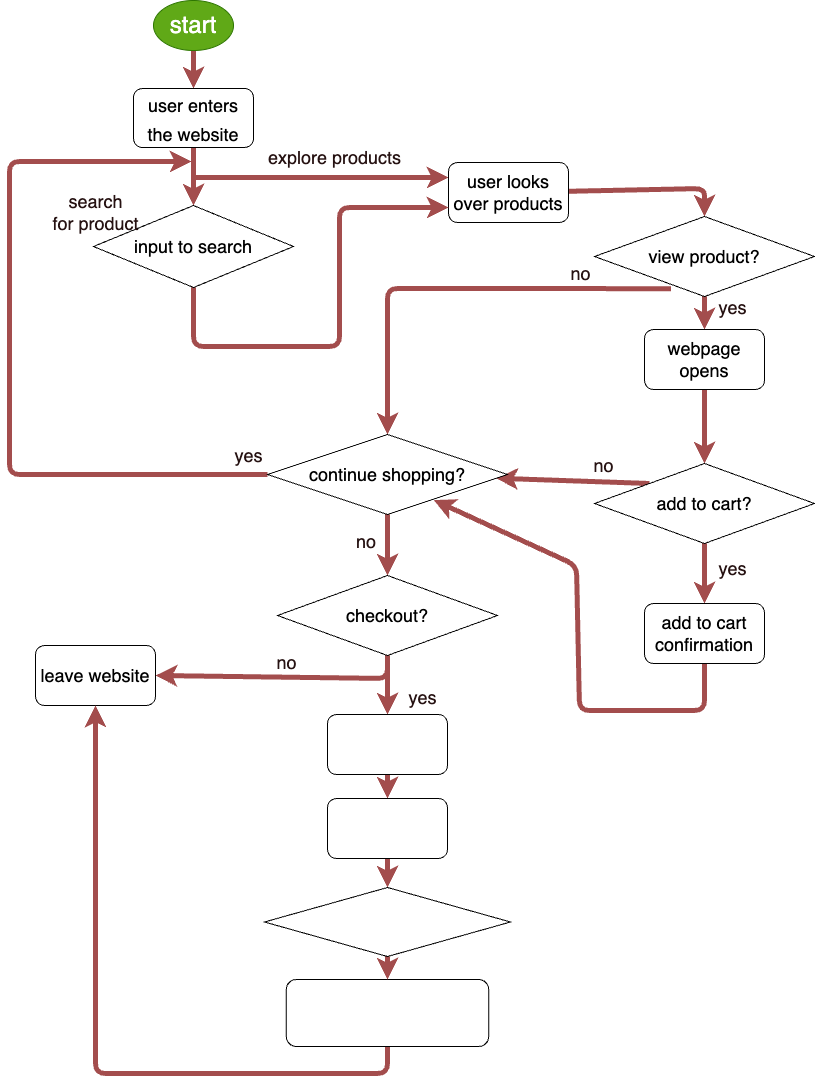

The diagram above was exported from draw.io. Its source (the exported page's mxGraphModel, read from the mxfile embedded in the PNG):
<mxGraphModel dx="2628" dy="1258" grid="0" gridSize="10" guides="1" tooltips="1" connect="1" arrows="1" fold="1" page="1" pageScale="1" pageWidth="850" pageHeight="1100" background="#ffffff" math="0" shadow="0">
  <root>
    <mxCell id="0" />
    <mxCell id="1" parent="0" />
    <mxCell id="21" style="edgeStyle=none;html=1;exitX=0.5;exitY=1;exitDx=0;exitDy=0;strokeColor=#a34d4d;strokeWidth=5;fontSize=18;fontColor=#261212;" edge="1" parent="1" source="2" target="4">
      <mxGeometry relative="1" as="geometry" />
    </mxCell>
    <mxCell id="2" value="&lt;font style=&quot;font-size: 24px;&quot;&gt;start&lt;/font&gt;" style="ellipse;whiteSpace=wrap;html=1;fillColor=#60a917;fontColor=#ffffff;strokeColor=#2D7600;" vertex="1" parent="1">
      <mxGeometry x="-681" y="16" width="80" height="50" as="geometry" />
    </mxCell>
    <mxCell id="16" style="edgeStyle=none;html=1;exitX=0.5;exitY=1;exitDx=0;exitDy=0;entryX=0.5;entryY=0;entryDx=0;entryDy=0;fontSize=18;strokeColor=#a34d4d;strokeWidth=5;" edge="1" parent="1" source="4" target="7">
      <mxGeometry relative="1" as="geometry" />
    </mxCell>
    <mxCell id="18" style="edgeStyle=none;html=1;entryX=0;entryY=0.25;entryDx=0;entryDy=0;strokeColor=#a34d4d;strokeWidth=5;fontSize=18;" edge="1" parent="1" target="5">
      <mxGeometry relative="1" as="geometry">
        <mxPoint x="-641" y="193" as="sourcePoint" />
      </mxGeometry>
    </mxCell>
    <mxCell id="4" value="&lt;font style=&quot;font-size: 18px;&quot;&gt;user enters the website&lt;/font&gt;" style="rounded=1;whiteSpace=wrap;html=1;fontSize=24;" vertex="1" parent="1">
      <mxGeometry x="-701" y="104" width="120" height="59" as="geometry" />
    </mxCell>
    <mxCell id="26" style="edgeStyle=none;html=1;entryX=0.5;entryY=0;entryDx=0;entryDy=0;strokeColor=#a34d4d;strokeWidth=5;fontSize=18;fontColor=#261212;" edge="1" parent="1" source="5" target="9">
      <mxGeometry relative="1" as="geometry">
        <Array as="points">
          <mxPoint x="-130" y="204" />
        </Array>
      </mxGeometry>
    </mxCell>
    <mxCell id="5" value="user looks over products" style="rounded=1;whiteSpace=wrap;html=1;fontSize=18;" vertex="1" parent="1">
      <mxGeometry x="-386" y="178" width="120" height="60" as="geometry" />
    </mxCell>
    <mxCell id="17" style="edgeStyle=none;html=1;strokeColor=#a34d4d;strokeWidth=5;fontSize=18;exitX=0.5;exitY=1;exitDx=0;exitDy=0;entryX=0;entryY=0.75;entryDx=0;entryDy=0;" edge="1" parent="1" source="7" target="5">
      <mxGeometry relative="1" as="geometry">
        <Array as="points">
          <mxPoint x="-641" y="362" />
          <mxPoint x="-495" y="362" />
          <mxPoint x="-495" y="223" />
        </Array>
      </mxGeometry>
    </mxCell>
    <mxCell id="7" value="input to search" style="rhombus;whiteSpace=wrap;html=1;fontSize=18;" vertex="1" parent="1">
      <mxGeometry x="-741" y="221" width="200" height="82" as="geometry" />
    </mxCell>
    <mxCell id="22" style="edgeStyle=none;html=1;exitX=0.5;exitY=1;exitDx=0;exitDy=0;strokeColor=#a34d4d;strokeWidth=5;fontSize=18;fontColor=#261212;" edge="1" parent="1" source="9" target="10">
      <mxGeometry relative="1" as="geometry" />
    </mxCell>
    <mxCell id="28" style="edgeStyle=none;html=1;exitX=0.348;exitY=0.902;exitDx=0;exitDy=0;entryX=0.5;entryY=0;entryDx=0;entryDy=0;strokeColor=#a34d4d;strokeWidth=5;fontSize=18;fontColor=#261212;exitPerimeter=0;" edge="1" parent="1" source="9" target="13">
      <mxGeometry relative="1" as="geometry">
        <Array as="points">
          <mxPoint x="-447" y="304" />
        </Array>
      </mxGeometry>
    </mxCell>
    <mxCell id="9" value="view product?" style="rhombus;whiteSpace=wrap;html=1;fontSize=18;" vertex="1" parent="1">
      <mxGeometry x="-240" y="232" width="220" height="80" as="geometry" />
    </mxCell>
    <mxCell id="23" style="edgeStyle=none;html=1;exitX=0.5;exitY=1;exitDx=0;exitDy=0;strokeColor=#a34d4d;strokeWidth=5;fontSize=18;fontColor=#261212;" edge="1" parent="1" source="10" target="11">
      <mxGeometry relative="1" as="geometry" />
    </mxCell>
    <mxCell id="10" value="webpage opens" style="rounded=1;whiteSpace=wrap;html=1;fontSize=18;" vertex="1" parent="1">
      <mxGeometry x="-190" y="345" width="120" height="60" as="geometry" />
    </mxCell>
    <mxCell id="25" style="edgeStyle=none;html=1;strokeColor=#a34d4d;strokeWidth=5;fontSize=18;fontColor=#261212;" edge="1" parent="1" source="11" target="12">
      <mxGeometry relative="1" as="geometry" />
    </mxCell>
    <mxCell id="31" style="edgeStyle=none;html=1;exitX=0;exitY=0;exitDx=0;exitDy=0;strokeColor=#a34d4d;strokeWidth=5;fontSize=18;fontColor=#261212;" edge="1" parent="1" source="11" target="13">
      <mxGeometry relative="1" as="geometry" />
    </mxCell>
    <mxCell id="11" value="add to cart?" style="rhombus;whiteSpace=wrap;html=1;fontSize=18;" vertex="1" parent="1">
      <mxGeometry x="-240" y="479" width="220" height="80" as="geometry" />
    </mxCell>
    <mxCell id="39" style="edgeStyle=none;html=1;exitX=0.5;exitY=1;exitDx=0;exitDy=0;strokeColor=#a34d4d;strokeWidth=5;fontSize=18;fontColor=#261212;entryX=0.693;entryY=0.82;entryDx=0;entryDy=0;entryPerimeter=0;" edge="1" parent="1" source="12" target="13">
      <mxGeometry relative="1" as="geometry">
        <mxPoint x="-387" y="510" as="targetPoint" />
        <Array as="points">
          <mxPoint x="-130" y="726" />
          <mxPoint x="-255" y="726" />
          <mxPoint x="-258" y="581" />
        </Array>
      </mxGeometry>
    </mxCell>
    <mxCell id="12" value="add to cart confirmation" style="rounded=1;whiteSpace=wrap;html=1;fontSize=18;" vertex="1" parent="1">
      <mxGeometry x="-190" y="619" width="120" height="60" as="geometry" />
    </mxCell>
    <mxCell id="33" style="edgeStyle=none;html=1;exitX=0.5;exitY=1;exitDx=0;exitDy=0;entryX=0.5;entryY=0;entryDx=0;entryDy=0;strokeColor=#a34d4d;strokeWidth=5;fontSize=18;fontColor=#261212;" edge="1" parent="1" source="13" target="14">
      <mxGeometry relative="1" as="geometry" />
    </mxCell>
    <mxCell id="36" style="edgeStyle=none;html=1;exitX=0;exitY=0.5;exitDx=0;exitDy=0;strokeColor=#a34d4d;strokeWidth=5;fontSize=18;fontColor=#261212;" edge="1" parent="1" source="13">
      <mxGeometry relative="1" as="geometry">
        <mxPoint x="-643" y="177" as="targetPoint" />
        <Array as="points">
          <mxPoint x="-825" y="490" />
          <mxPoint x="-825" y="177" />
        </Array>
      </mxGeometry>
    </mxCell>
    <mxCell id="13" value="continue shopping?" style="rhombus;whiteSpace=wrap;html=1;fontSize=18;" vertex="1" parent="1">
      <mxGeometry x="-567" y="450" width="240" height="80" as="geometry" />
    </mxCell>
    <mxCell id="34" style="edgeStyle=none;html=1;exitX=0.5;exitY=1;exitDx=0;exitDy=0;entryX=1;entryY=0.5;entryDx=0;entryDy=0;strokeColor=#a34d4d;strokeWidth=5;fontSize=18;fontColor=#261212;" edge="1" parent="1" source="14" target="15">
      <mxGeometry relative="1" as="geometry">
        <Array as="points">
          <mxPoint x="-447" y="694" />
        </Array>
      </mxGeometry>
    </mxCell>
    <mxCell id="46" style="edgeStyle=none;html=1;exitX=0.5;exitY=1;exitDx=0;exitDy=0;entryX=0.5;entryY=0;entryDx=0;entryDy=0;strokeColor=#a34d4d;strokeWidth=5;fontSize=18;fontColor=#FFFFFF;" edge="1" parent="1" source="14" target="42">
      <mxGeometry relative="1" as="geometry" />
    </mxCell>
    <mxCell id="14" value="checkout?" style="rhombus;whiteSpace=wrap;html=1;fontSize=18;" vertex="1" parent="1">
      <mxGeometry x="-557" y="591" width="220" height="80" as="geometry" />
    </mxCell>
    <mxCell id="15" value="leave website" style="rounded=1;whiteSpace=wrap;html=1;fontSize=18;" vertex="1" parent="1">
      <mxGeometry x="-799" y="661" width="120" height="60" as="geometry" />
    </mxCell>
    <mxCell id="19" value="&lt;font color=&quot;#261212&quot;&gt;explore products&lt;/font&gt;" style="text;html=1;align=center;verticalAlign=middle;resizable=0;points=[];autosize=1;strokeColor=none;fillColor=none;fontSize=18;" vertex="1" parent="1">
      <mxGeometry x="-576" y="156" width="151" height="34" as="geometry" />
    </mxCell>
    <mxCell id="20" value="search &lt;br&gt;for product" style="text;html=1;align=center;verticalAlign=middle;resizable=0;points=[];autosize=1;strokeColor=none;fillColor=none;fontSize=18;fontColor=#261212;" vertex="1" parent="1">
      <mxGeometry x="-791" y="200" width="104" height="55" as="geometry" />
    </mxCell>
    <mxCell id="27" value="yes" style="text;html=1;align=center;verticalAlign=middle;resizable=0;points=[];autosize=1;strokeColor=none;fillColor=none;fontSize=18;fontColor=#261212;" vertex="1" parent="1">
      <mxGeometry x="-125" y="306" width="46" height="34" as="geometry" />
    </mxCell>
    <mxCell id="29" value="no" style="text;html=1;align=center;verticalAlign=middle;resizable=0;points=[];autosize=1;strokeColor=none;fillColor=none;fontSize=18;fontColor=#261212;" vertex="1" parent="1">
      <mxGeometry x="-273" y="272" width="38" height="34" as="geometry" />
    </mxCell>
    <mxCell id="30" value="yes" style="text;html=1;align=center;verticalAlign=middle;resizable=0;points=[];autosize=1;strokeColor=none;fillColor=none;fontSize=18;fontColor=#261212;" vertex="1" parent="1">
      <mxGeometry x="-125" y="567" width="46" height="34" as="geometry" />
    </mxCell>
    <mxCell id="32" value="no" style="text;html=1;align=center;verticalAlign=middle;resizable=0;points=[];autosize=1;strokeColor=none;fillColor=none;fontSize=18;fontColor=#261212;" vertex="1" parent="1">
      <mxGeometry x="-250" y="464" width="38" height="34" as="geometry" />
    </mxCell>
    <mxCell id="38" value="yes" style="text;html=1;align=center;verticalAlign=middle;resizable=0;points=[];autosize=1;strokeColor=none;fillColor=none;fontSize=18;fontColor=#261212;" vertex="1" parent="1">
      <mxGeometry x="-609" y="454" width="46" height="34" as="geometry" />
    </mxCell>
    <mxCell id="40" value="&amp;nbsp;no" style="text;html=1;align=center;verticalAlign=middle;resizable=0;points=[];autosize=1;strokeColor=none;fillColor=none;fontSize=18;fontColor=#261212;" vertex="1" parent="1">
      <mxGeometry x="-493" y="540" width="43" height="34" as="geometry" />
    </mxCell>
    <mxCell id="41" value="no" style="text;html=1;align=center;verticalAlign=middle;resizable=0;points=[];autosize=1;strokeColor=none;fillColor=none;fontSize=18;fontColor=#261212;" vertex="1" parent="1">
      <mxGeometry x="-567" y="661" width="38" height="34" as="geometry" />
    </mxCell>
    <mxCell id="47" style="edgeStyle=none;html=1;exitX=0.5;exitY=1;exitDx=0;exitDy=0;entryX=0.5;entryY=0;entryDx=0;entryDy=0;strokeColor=#a34d4d;strokeWidth=5;fontSize=18;fontColor=#FFFFFF;" edge="1" parent="1" source="42" target="43">
      <mxGeometry relative="1" as="geometry" />
    </mxCell>
    <mxCell id="42" value="&lt;font color=&quot;#ffffff&quot;&gt;view cart&lt;br&gt;&lt;/font&gt;" style="rounded=1;whiteSpace=wrap;html=1;fontSize=18;fontColor=#261212;" vertex="1" parent="1">
      <mxGeometry x="-507" y="730" width="120" height="60" as="geometry" />
    </mxCell>
    <mxCell id="48" style="edgeStyle=none;html=1;exitX=0.5;exitY=1;exitDx=0;exitDy=0;entryX=0.5;entryY=0;entryDx=0;entryDy=0;strokeColor=#a34d4d;strokeWidth=5;fontSize=18;fontColor=#FFFFFF;" edge="1" parent="1" source="43" target="45">
      <mxGeometry relative="1" as="geometry" />
    </mxCell>
    <mxCell id="43" value="view payment" style="rounded=1;whiteSpace=wrap;html=1;fontSize=18;fontColor=#FFFFFF;" vertex="1" parent="1">
      <mxGeometry x="-507" y="814" width="120" height="60" as="geometry" />
    </mxCell>
    <mxCell id="51" style="edgeStyle=none;html=1;exitX=0.5;exitY=1;exitDx=0;exitDy=0;entryX=0.5;entryY=1;entryDx=0;entryDy=0;strokeColor=#a34d4d;strokeWidth=5;fontSize=18;fontColor=#FFFFFF;" edge="1" parent="1" source="44" target="15">
      <mxGeometry relative="1" as="geometry">
        <Array as="points">
          <mxPoint x="-447" y="1089" />
          <mxPoint x="-739" y="1089" />
        </Array>
      </mxGeometry>
    </mxCell>
    <mxCell id="44" value="order confirmation screen + email" style="rounded=1;whiteSpace=wrap;html=1;fontSize=18;fontColor=#FFFFFF;" vertex="1" parent="1">
      <mxGeometry x="-548.25" y="995" width="202.5" height="67" as="geometry" />
    </mxCell>
    <mxCell id="49" style="edgeStyle=none;html=1;exitX=0.5;exitY=1;exitDx=0;exitDy=0;entryX=0.5;entryY=0;entryDx=0;entryDy=0;strokeColor=#a34d4d;strokeWidth=5;fontSize=18;fontColor=#FFFFFF;" edge="1" parent="1" source="45" target="44">
      <mxGeometry relative="1" as="geometry" />
    </mxCell>
    <mxCell id="45" value="input payment details" style="rhombus;whiteSpace=wrap;html=1;fontSize=18;fontColor=#FFFFFF;" vertex="1" parent="1">
      <mxGeometry x="-570" y="903" width="246" height="69" as="geometry" />
    </mxCell>
    <mxCell id="50" value="yes" style="text;html=1;align=center;verticalAlign=middle;resizable=0;points=[];autosize=1;strokeColor=none;fillColor=none;fontSize=18;fontColor=#261212;" vertex="1" parent="1">
      <mxGeometry x="-435" y="696" width="46" height="34" as="geometry" />
    </mxCell>
  </root>
</mxGraphModel>